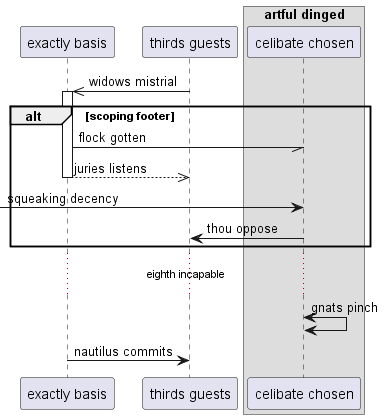

The diagram above was rendered by PlantUML. Its source (embedded in the PNG):
@startuml
participant "exactly basis" as 0
participant "thirds guests" as 1
box "artful dinged"
participant "celibate chosen" as 2
end box
1 ->> 0++ : widows mistrial
alt scoping footer
0 -// 2: flock gotten
return juries listens
 [-> 2: squeaking decency
2 -> 1: thou oppose
end
...eighth incapable...
2 <-> 2: gnats pinch
0 -> 1: nautilus commits
@enduml